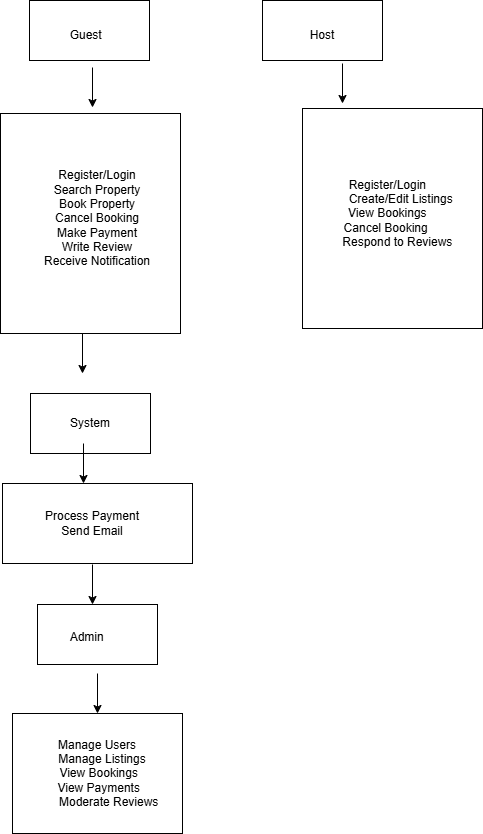

The diagram above was exported from draw.io. Its source (the exported page's mxGraphModel, read from the mxfile embedded in the PNG):
<mxGraphModel dx="872" dy="473" grid="1" gridSize="10" guides="1" tooltips="1" connect="1" arrows="1" fold="1" page="1" pageScale="1" pageWidth="850" pageHeight="1100" math="0" shadow="0">
  <root>
    <mxCell id="0" />
    <mxCell id="1" parent="0" />
    <mxCell id="sLf62KEmdCf9rH_xtB9y-1" value="" style="rounded=0;whiteSpace=wrap;html=1;" parent="1" vertex="1">
      <mxGeometry x="257" y="67" width="120" height="60" as="geometry" />
    </mxCell>
    <mxCell id="sLf62KEmdCf9rH_xtB9y-2" value="Guest&amp;nbsp;&amp;nbsp;" style="text;html=1;align=center;verticalAlign=middle;whiteSpace=wrap;rounded=0;" parent="1" vertex="1">
      <mxGeometry x="287" y="87" width="60" height="30" as="geometry" />
    </mxCell>
    <mxCell id="sLf62KEmdCf9rH_xtB9y-3" value="" style="rounded=0;whiteSpace=wrap;html=1;" parent="1" vertex="1">
      <mxGeometry x="490" y="67" width="120" height="60" as="geometry" />
    </mxCell>
    <mxCell id="sLf62KEmdCf9rH_xtB9y-4" value="Host" style="text;html=1;align=center;verticalAlign=middle;whiteSpace=wrap;rounded=0;" parent="1" vertex="1">
      <mxGeometry x="520" y="87" width="60" height="30" as="geometry" />
    </mxCell>
    <mxCell id="sLf62KEmdCf9rH_xtB9y-5" value="" style="rounded=0;whiteSpace=wrap;html=1;" parent="1" vertex="1">
      <mxGeometry x="228" y="180" width="180" height="220" as="geometry" />
    </mxCell>
    <mxCell id="sLf62KEmdCf9rH_xtB9y-6" value="Register/Login&lt;div&gt;Search Property&lt;/div&gt;&lt;div&gt;Book Property&lt;/div&gt;&lt;div&gt;Cancel Booking&lt;/div&gt;&lt;div&gt;Make Payment&lt;/div&gt;&lt;div&gt;Write Review&lt;/div&gt;&lt;div&gt;Receive Notification&lt;/div&gt;" style="text;html=1;align=center;verticalAlign=middle;whiteSpace=wrap;rounded=0;" parent="1" vertex="1">
      <mxGeometry x="250" y="190" width="150" height="190" as="geometry" />
    </mxCell>
    <mxCell id="sLf62KEmdCf9rH_xtB9y-7" value="" style="rounded=0;whiteSpace=wrap;html=1;" parent="1" vertex="1">
      <mxGeometry x="530" y="175" width="180" height="220" as="geometry" />
    </mxCell>
    <mxCell id="sLf62KEmdCf9rH_xtB9y-8" value="&lt;div&gt;Register/Login&amp;nbsp; &amp;nbsp; &amp;nbsp; &amp;nbsp;&lt;/div&gt;&lt;div&gt;&amp;nbsp;Create/Edit Listings&lt;/div&gt;&lt;div&gt;&lt;span style=&quot;background-color: transparent; color: light-dark(rgb(0, 0, 0), rgb(255, 255, 255));&quot;&gt;View Bookings&amp;nbsp; &amp;nbsp; &amp;nbsp; &amp;nbsp;&lt;/span&gt;&lt;/div&gt;&lt;div&gt;&amp;nbsp; &amp;nbsp; &amp;nbsp;Cancel Booking&amp;nbsp; &amp;nbsp; &amp;nbsp; &amp;nbsp; &amp;nbsp; &amp;nbsp; &amp;nbsp; &amp;nbsp;Respond to Reviews&amp;nbsp;&amp;nbsp;&lt;/div&gt;" style="text;html=1;align=center;verticalAlign=middle;whiteSpace=wrap;rounded=0;" parent="1" vertex="1">
      <mxGeometry x="552" y="185" width="150" height="190" as="geometry" />
    </mxCell>
    <mxCell id="sLf62KEmdCf9rH_xtB9y-9" value="" style="rounded=0;whiteSpace=wrap;html=1;" parent="1" vertex="1">
      <mxGeometry x="258" y="460" width="120" height="60" as="geometry" />
    </mxCell>
    <mxCell id="sLf62KEmdCf9rH_xtB9y-10" value="System" style="text;html=1;align=center;verticalAlign=middle;whiteSpace=wrap;rounded=0;" parent="1" vertex="1">
      <mxGeometry x="288" y="475" width="60" height="30" as="geometry" />
    </mxCell>
    <mxCell id="sLf62KEmdCf9rH_xtB9y-11" value="" style="rounded=0;whiteSpace=wrap;html=1;" parent="1" vertex="1">
      <mxGeometry x="230" y="550" width="190" height="80" as="geometry" />
    </mxCell>
    <mxCell id="sLf62KEmdCf9rH_xtB9y-12" value="&lt;div&gt;Process Payment&lt;/div&gt;&lt;div&gt;&lt;span style=&quot;background-color: transparent; color: light-dark(rgb(0, 0, 0), rgb(255, 255, 255));&quot;&gt;&amp;nbsp;Send Email&amp;nbsp;&lt;/span&gt;&lt;/div&gt;" style="text;html=1;align=center;verticalAlign=middle;whiteSpace=wrap;rounded=0;" parent="1" vertex="1">
      <mxGeometry x="230" y="575" width="180" height="30" as="geometry" />
    </mxCell>
    <mxCell id="sLf62KEmdCf9rH_xtB9y-13" value="" style="rounded=0;whiteSpace=wrap;html=1;" parent="1" vertex="1">
      <mxGeometry x="265" y="671" width="120" height="60" as="geometry" />
    </mxCell>
    <mxCell id="sLf62KEmdCf9rH_xtB9y-14" value="Admin&amp;nbsp;&amp;nbsp;" style="text;html=1;align=center;verticalAlign=middle;whiteSpace=wrap;rounded=0;" parent="1" vertex="1">
      <mxGeometry x="288" y="689" width="60" height="30" as="geometry" />
    </mxCell>
    <mxCell id="sLf62KEmdCf9rH_xtB9y-15" value="" style="rounded=0;whiteSpace=wrap;html=1;" parent="1" vertex="1">
      <mxGeometry x="240" y="780" width="170" height="120" as="geometry" />
    </mxCell>
    <mxCell id="sLf62KEmdCf9rH_xtB9y-16" value="&lt;div&gt;Manage Users&amp;nbsp; &amp;nbsp;&lt;/div&gt;&lt;div&gt;Manage Listings&lt;/div&gt;&lt;div&gt;View Bookings&amp;nbsp;&amp;nbsp;&lt;/div&gt;&lt;div&gt;View Payments&amp;nbsp;&amp;nbsp;&lt;/div&gt;&lt;div&gt;&amp;nbsp; &amp;nbsp; Moderate Reviews&lt;/div&gt;" style="text;html=1;align=center;verticalAlign=middle;whiteSpace=wrap;rounded=0;" parent="1" vertex="1">
      <mxGeometry x="240" y="790" width="180" height="100" as="geometry" />
    </mxCell>
    <mxCell id="sLf62KEmdCf9rH_xtB9y-17" value="" style="endArrow=classic;html=1;rounded=0;entryX=0.5;entryY=0;entryDx=0;entryDy=0;" parent="1" target="sLf62KEmdCf9rH_xtB9y-15" edge="1">
      <mxGeometry width="50" height="50" relative="1" as="geometry">
        <mxPoint x="325" y="740" as="sourcePoint" />
        <mxPoint x="330" y="730" as="targetPoint" />
      </mxGeometry>
    </mxCell>
    <mxCell id="sLf62KEmdCf9rH_xtB9y-18" value="" style="endArrow=classic;html=1;rounded=0;entryX=0.5;entryY=0;entryDx=0;entryDy=0;" parent="1" edge="1">
      <mxGeometry width="50" height="50" relative="1" as="geometry">
        <mxPoint x="320" y="631" as="sourcePoint" />
        <mxPoint x="320" y="671" as="targetPoint" />
      </mxGeometry>
    </mxCell>
    <mxCell id="sLf62KEmdCf9rH_xtB9y-21" value="" style="endArrow=classic;html=1;rounded=0;entryX=0.5;entryY=0;entryDx=0;entryDy=0;" parent="1" edge="1">
      <mxGeometry width="50" height="50" relative="1" as="geometry">
        <mxPoint x="311" y="510" as="sourcePoint" />
        <mxPoint x="311" y="550" as="targetPoint" />
      </mxGeometry>
    </mxCell>
    <mxCell id="sLf62KEmdCf9rH_xtB9y-22" value="" style="endArrow=classic;html=1;rounded=0;entryX=0.5;entryY=0;entryDx=0;entryDy=0;" parent="1" edge="1">
      <mxGeometry width="50" height="50" relative="1" as="geometry">
        <mxPoint x="310" y="400" as="sourcePoint" />
        <mxPoint x="310" y="440" as="targetPoint" />
      </mxGeometry>
    </mxCell>
    <mxCell id="sLf62KEmdCf9rH_xtB9y-23" value="" style="endArrow=classic;html=1;rounded=0;entryX=0.5;entryY=0;entryDx=0;entryDy=0;" parent="1" edge="1">
      <mxGeometry width="50" height="50" relative="1" as="geometry">
        <mxPoint x="320" y="134" as="sourcePoint" />
        <mxPoint x="320" y="174" as="targetPoint" />
      </mxGeometry>
    </mxCell>
    <mxCell id="sLf62KEmdCf9rH_xtB9y-24" value="" style="endArrow=classic;html=1;rounded=0;entryX=0.5;entryY=0;entryDx=0;entryDy=0;" parent="1" edge="1">
      <mxGeometry width="50" height="50" relative="1" as="geometry">
        <mxPoint x="570" y="130" as="sourcePoint" />
        <mxPoint x="570" y="170" as="targetPoint" />
      </mxGeometry>
    </mxCell>
  </root>
</mxGraphModel>